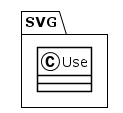

The diagram above was rendered by PlantUML. Its source (embedded in the PNG):
@startuml
!theme plain
package SVG {
class Use {
}
}
@enduml